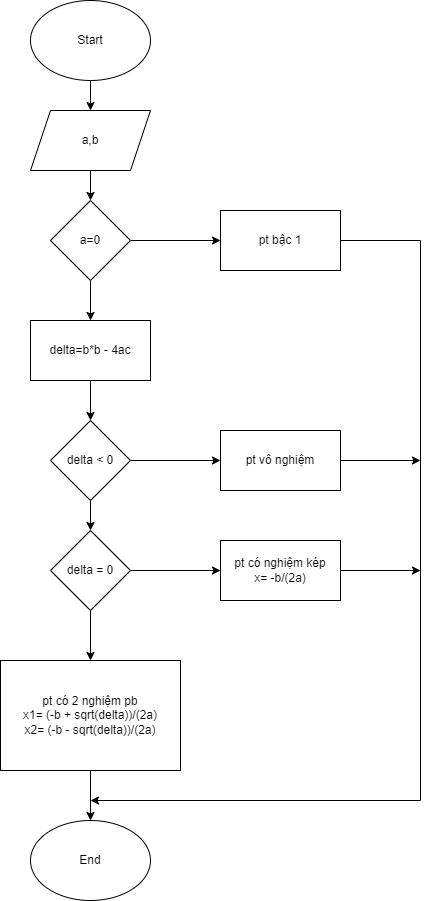

The diagram above was exported from draw.io. Its source (the exported page's mxGraphModel, read from the mxfile embedded in the PNG):
<mxGraphModel dx="994" dy="572" grid="1" gridSize="10" guides="1" tooltips="1" connect="1" arrows="1" fold="1" page="1" pageScale="1" pageWidth="827" pageHeight="1169" math="0" shadow="0">
  <root>
    <mxCell id="WIyWlLk6GJQsqaUBKTNV-0" />
    <mxCell id="WIyWlLk6GJQsqaUBKTNV-1" parent="WIyWlLk6GJQsqaUBKTNV-0" />
    <mxCell id="TXgnhop5ZuamPjxD8l33-2" style="edgeStyle=orthogonalEdgeStyle;rounded=0;orthogonalLoop=1;jettySize=auto;html=1;" edge="1" parent="WIyWlLk6GJQsqaUBKTNV-1" source="TXgnhop5ZuamPjxD8l33-0" target="TXgnhop5ZuamPjxD8l33-1">
      <mxGeometry relative="1" as="geometry" />
    </mxCell>
    <mxCell id="TXgnhop5ZuamPjxD8l33-0" value="Start" style="ellipse;whiteSpace=wrap;html=1;" vertex="1" parent="WIyWlLk6GJQsqaUBKTNV-1">
      <mxGeometry x="330" y="70" width="120" height="80" as="geometry" />
    </mxCell>
    <mxCell id="TXgnhop5ZuamPjxD8l33-4" style="edgeStyle=orthogonalEdgeStyle;rounded=0;orthogonalLoop=1;jettySize=auto;html=1;entryX=0.5;entryY=0;entryDx=0;entryDy=0;" edge="1" parent="WIyWlLk6GJQsqaUBKTNV-1" source="TXgnhop5ZuamPjxD8l33-1" target="TXgnhop5ZuamPjxD8l33-3">
      <mxGeometry relative="1" as="geometry" />
    </mxCell>
    <mxCell id="TXgnhop5ZuamPjxD8l33-1" value="a,b" style="shape=parallelogram;perimeter=parallelogramPerimeter;whiteSpace=wrap;html=1;fixedSize=1;" vertex="1" parent="WIyWlLk6GJQsqaUBKTNV-1">
      <mxGeometry x="330" y="180" width="120" height="60" as="geometry" />
    </mxCell>
    <mxCell id="TXgnhop5ZuamPjxD8l33-6" style="edgeStyle=orthogonalEdgeStyle;rounded=0;orthogonalLoop=1;jettySize=auto;html=1;entryX=0.5;entryY=0;entryDx=0;entryDy=0;" edge="1" parent="WIyWlLk6GJQsqaUBKTNV-1" source="TXgnhop5ZuamPjxD8l33-3" target="TXgnhop5ZuamPjxD8l33-5">
      <mxGeometry relative="1" as="geometry" />
    </mxCell>
    <mxCell id="TXgnhop5ZuamPjxD8l33-12" style="edgeStyle=orthogonalEdgeStyle;rounded=0;orthogonalLoop=1;jettySize=auto;html=1;" edge="1" parent="WIyWlLk6GJQsqaUBKTNV-1" source="TXgnhop5ZuamPjxD8l33-3" target="TXgnhop5ZuamPjxD8l33-11">
      <mxGeometry relative="1" as="geometry" />
    </mxCell>
    <mxCell id="TXgnhop5ZuamPjxD8l33-3" value="a=0" style="rhombus;whiteSpace=wrap;html=1;" vertex="1" parent="WIyWlLk6GJQsqaUBKTNV-1">
      <mxGeometry x="350" y="270" width="80" height="80" as="geometry" />
    </mxCell>
    <mxCell id="TXgnhop5ZuamPjxD8l33-8" style="edgeStyle=orthogonalEdgeStyle;rounded=0;orthogonalLoop=1;jettySize=auto;html=1;entryX=0.5;entryY=0;entryDx=0;entryDy=0;" edge="1" parent="WIyWlLk6GJQsqaUBKTNV-1" source="TXgnhop5ZuamPjxD8l33-5" target="TXgnhop5ZuamPjxD8l33-7">
      <mxGeometry relative="1" as="geometry" />
    </mxCell>
    <mxCell id="TXgnhop5ZuamPjxD8l33-5" value="delta=b*b - 4ac" style="rounded=0;whiteSpace=wrap;html=1;" vertex="1" parent="WIyWlLk6GJQsqaUBKTNV-1">
      <mxGeometry x="330" y="390" width="120" height="60" as="geometry" />
    </mxCell>
    <mxCell id="TXgnhop5ZuamPjxD8l33-10" style="edgeStyle=orthogonalEdgeStyle;rounded=0;orthogonalLoop=1;jettySize=auto;html=1;entryX=0.5;entryY=0;entryDx=0;entryDy=0;" edge="1" parent="WIyWlLk6GJQsqaUBKTNV-1" source="TXgnhop5ZuamPjxD8l33-7" target="TXgnhop5ZuamPjxD8l33-9">
      <mxGeometry relative="1" as="geometry" />
    </mxCell>
    <mxCell id="TXgnhop5ZuamPjxD8l33-14" style="edgeStyle=orthogonalEdgeStyle;rounded=0;orthogonalLoop=1;jettySize=auto;html=1;entryX=0;entryY=0.5;entryDx=0;entryDy=0;" edge="1" parent="WIyWlLk6GJQsqaUBKTNV-1" source="TXgnhop5ZuamPjxD8l33-7" target="TXgnhop5ZuamPjxD8l33-13">
      <mxGeometry relative="1" as="geometry" />
    </mxCell>
    <mxCell id="TXgnhop5ZuamPjxD8l33-7" value="delta &amp;lt; 0" style="rhombus;whiteSpace=wrap;html=1;" vertex="1" parent="WIyWlLk6GJQsqaUBKTNV-1">
      <mxGeometry x="350" y="490" width="80" height="80" as="geometry" />
    </mxCell>
    <mxCell id="TXgnhop5ZuamPjxD8l33-16" style="edgeStyle=orthogonalEdgeStyle;rounded=0;orthogonalLoop=1;jettySize=auto;html=1;entryX=0;entryY=0.5;entryDx=0;entryDy=0;" edge="1" parent="WIyWlLk6GJQsqaUBKTNV-1" source="TXgnhop5ZuamPjxD8l33-9" target="TXgnhop5ZuamPjxD8l33-15">
      <mxGeometry relative="1" as="geometry" />
    </mxCell>
    <mxCell id="TXgnhop5ZuamPjxD8l33-18" style="edgeStyle=orthogonalEdgeStyle;rounded=0;orthogonalLoop=1;jettySize=auto;html=1;entryX=0.5;entryY=0;entryDx=0;entryDy=0;" edge="1" parent="WIyWlLk6GJQsqaUBKTNV-1" source="TXgnhop5ZuamPjxD8l33-9" target="TXgnhop5ZuamPjxD8l33-17">
      <mxGeometry relative="1" as="geometry" />
    </mxCell>
    <mxCell id="TXgnhop5ZuamPjxD8l33-9" value="delta = 0" style="rhombus;whiteSpace=wrap;html=1;" vertex="1" parent="WIyWlLk6GJQsqaUBKTNV-1">
      <mxGeometry x="350" y="600" width="80" height="80" as="geometry" />
    </mxCell>
    <mxCell id="TXgnhop5ZuamPjxD8l33-25" style="edgeStyle=orthogonalEdgeStyle;rounded=0;orthogonalLoop=1;jettySize=auto;html=1;" edge="1" parent="WIyWlLk6GJQsqaUBKTNV-1" source="TXgnhop5ZuamPjxD8l33-11">
      <mxGeometry relative="1" as="geometry">
        <mxPoint x="390" y="870" as="targetPoint" />
        <Array as="points">
          <mxPoint x="720" y="310" />
        </Array>
      </mxGeometry>
    </mxCell>
    <mxCell id="TXgnhop5ZuamPjxD8l33-11" value="pt bậc 1" style="rounded=0;whiteSpace=wrap;html=1;" vertex="1" parent="WIyWlLk6GJQsqaUBKTNV-1">
      <mxGeometry x="520" y="280" width="120" height="60" as="geometry" />
    </mxCell>
    <mxCell id="TXgnhop5ZuamPjxD8l33-27" style="edgeStyle=orthogonalEdgeStyle;rounded=0;orthogonalLoop=1;jettySize=auto;html=1;" edge="1" parent="WIyWlLk6GJQsqaUBKTNV-1" source="TXgnhop5ZuamPjxD8l33-13">
      <mxGeometry relative="1" as="geometry">
        <mxPoint x="720" y="530" as="targetPoint" />
      </mxGeometry>
    </mxCell>
    <mxCell id="TXgnhop5ZuamPjxD8l33-13" value="pt vô nghiệm" style="rounded=0;whiteSpace=wrap;html=1;" vertex="1" parent="WIyWlLk6GJQsqaUBKTNV-1">
      <mxGeometry x="520" y="500" width="120" height="60" as="geometry" />
    </mxCell>
    <mxCell id="TXgnhop5ZuamPjxD8l33-26" style="edgeStyle=orthogonalEdgeStyle;rounded=0;orthogonalLoop=1;jettySize=auto;html=1;" edge="1" parent="WIyWlLk6GJQsqaUBKTNV-1" source="TXgnhop5ZuamPjxD8l33-15">
      <mxGeometry relative="1" as="geometry">
        <mxPoint x="720" y="640" as="targetPoint" />
      </mxGeometry>
    </mxCell>
    <mxCell id="TXgnhop5ZuamPjxD8l33-15" value="pt có nghiệm kép&lt;br&gt;x= -b/(2a)" style="rounded=0;whiteSpace=wrap;html=1;" vertex="1" parent="WIyWlLk6GJQsqaUBKTNV-1">
      <mxGeometry x="520" y="610" width="120" height="60" as="geometry" />
    </mxCell>
    <mxCell id="TXgnhop5ZuamPjxD8l33-20" style="edgeStyle=orthogonalEdgeStyle;rounded=0;orthogonalLoop=1;jettySize=auto;html=1;entryX=0.5;entryY=0;entryDx=0;entryDy=0;" edge="1" parent="WIyWlLk6GJQsqaUBKTNV-1" source="TXgnhop5ZuamPjxD8l33-17" target="TXgnhop5ZuamPjxD8l33-19">
      <mxGeometry relative="1" as="geometry" />
    </mxCell>
    <mxCell id="TXgnhop5ZuamPjxD8l33-17" value="pt có 2 nghiệm pb&lt;br&gt;x1= (-b + sqrt(delta))/(2a)&lt;br&gt;x2= (-b - sqrt(delta))/(2a)" style="rounded=0;whiteSpace=wrap;html=1;" vertex="1" parent="WIyWlLk6GJQsqaUBKTNV-1">
      <mxGeometry x="300" y="730" width="180" height="110" as="geometry" />
    </mxCell>
    <mxCell id="TXgnhop5ZuamPjxD8l33-19" value="End" style="ellipse;whiteSpace=wrap;html=1;" vertex="1" parent="WIyWlLk6GJQsqaUBKTNV-1">
      <mxGeometry x="330" y="890" width="120" height="80" as="geometry" />
    </mxCell>
  </root>
</mxGraphModel>